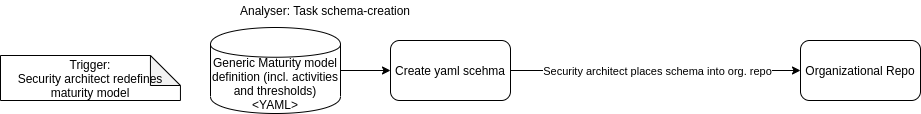

The diagram above was exported from draw.io. Its source (the exported page's mxGraphModel, read from the mxfile embedded in the PNG):
<mxGraphModel dx="2802" dy="-100" grid="1" gridSize="10" guides="1" tooltips="1" connect="1" arrows="1" fold="1" page="1" pageScale="1" pageWidth="850" pageHeight="1100" math="0" shadow="0">
  <root>
    <mxCell id="0" />
    <mxCell id="1" parent="0" />
    <mxCell id="2LUNtKu3kei-BQgMvtur-1" style="edgeStyle=orthogonalEdgeStyle;rounded=0;orthogonalLoop=1;jettySize=auto;html=1;entryX=0;entryY=0.5;entryDx=0;entryDy=0;" edge="1" parent="1" source="2LUNtKu3kei-BQgMvtur-3" target="2LUNtKu3kei-BQgMvtur-6">
      <mxGeometry relative="1" as="geometry" />
    </mxCell>
    <mxCell id="2LUNtKu3kei-BQgMvtur-2" value="Security architect places schema into org. repo" style="edgeLabel;html=1;align=center;verticalAlign=middle;resizable=0;points=[];" vertex="1" connectable="0" parent="2LUNtKu3kei-BQgMvtur-1">
      <mxGeometry x="-0.1515" relative="1" as="geometry">
        <mxPoint x="23" as="offset" />
      </mxGeometry>
    </mxCell>
    <mxCell id="2LUNtKu3kei-BQgMvtur-3" value="Create yaml scehma" style="rounded=1;whiteSpace=wrap;html=1;" vertex="1" parent="1">
      <mxGeometry x="-680" y="1580" width="120" height="60" as="geometry" />
    </mxCell>
    <mxCell id="2LUNtKu3kei-BQgMvtur-4" style="edgeStyle=orthogonalEdgeStyle;rounded=0;orthogonalLoop=1;jettySize=auto;html=1;entryX=0;entryY=0.5;entryDx=0;entryDy=0;" edge="1" parent="1" source="2LUNtKu3kei-BQgMvtur-5" target="2LUNtKu3kei-BQgMvtur-3">
      <mxGeometry relative="1" as="geometry" />
    </mxCell>
    <mxCell id="2LUNtKu3kei-BQgMvtur-5" value="Generic Maturity model definition (incl. activities and thresholds)&lt;br&gt;&amp;lt;YAML&amp;gt;" style="shape=cylinder;whiteSpace=wrap;html=1;boundedLbl=1;backgroundOutline=1;" vertex="1" parent="1">
      <mxGeometry x="-860" y="1567" width="130" height="86" as="geometry" />
    </mxCell>
    <mxCell id="2LUNtKu3kei-BQgMvtur-6" value="Organizational Repo" style="rounded=1;whiteSpace=wrap;html=1;" vertex="1" parent="1">
      <mxGeometry x="-270" y="1580" width="120" height="60" as="geometry" />
    </mxCell>
    <mxCell id="2LUNtKu3kei-BQgMvtur-7" value="Analyser: Task schema-creation" style="text;html=1;strokeColor=none;fillColor=none;align=center;verticalAlign=middle;whiteSpace=wrap;rounded=0;" vertex="1" parent="1">
      <mxGeometry x="-870" y="1540" width="249.94" height="20" as="geometry" />
    </mxCell>
    <mxCell id="2LUNtKu3kei-BQgMvtur-8" value="Trigger:&lt;br&gt;Security architect redefines maturity model" style="shape=note;whiteSpace=wrap;html=1;backgroundOutline=1;darkOpacity=0.05;" vertex="1" parent="1">
      <mxGeometry x="-1070" y="1595" width="179.94" height="45" as="geometry" />
    </mxCell>
  </root>
</mxGraphModel>